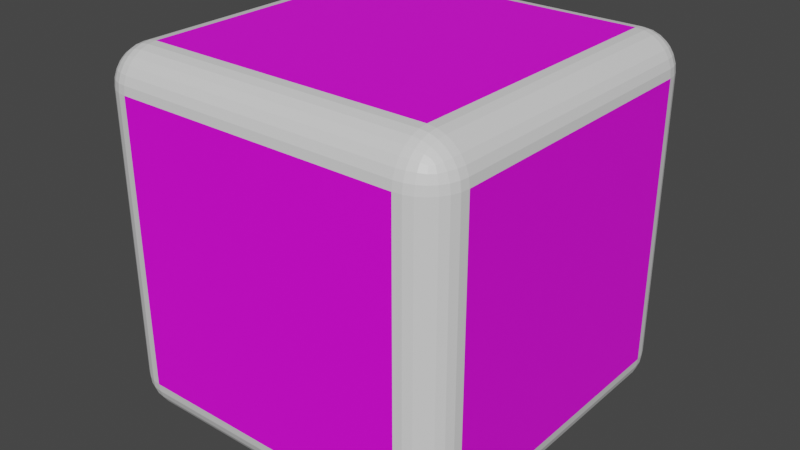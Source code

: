 # Source: Dice_Roll_01.blend  (saved by Blender 3.2.14; exported with 4.5.12 LTS)
import bpy
from mathutils import Matrix  # noqa: F401  (used for matrix-valued properties, if any)

bpy.ops.wm.read_factory_settings(use_empty=True)
scene = bpy.context.scene
scene.name = 'Scene'

# ---- collections
col_collection = bpy.data.collections.new('Collection'); scene.collection.children.link(col_collection)

# ---- images (referenced by path relative to the original .blend; pixels are not part of the script)
import os
ASSET_DIR = os.environ.get("B2B_ASSET_DIR", "")  # directory of the original .blend (textures are referenced by path, not embedded)
HERE = os.path.dirname(os.path.abspath(__file__))  # packed textures are extracted next to this script under _unpacked/

def load_image(name, relpath, width, height, colorspace="sRGB"):
    """Load a texture the original file referenced (path relative to the .blend, or extracted next to this script)."""
    p = next((c for c in (os.path.join(HERE, relpath), os.path.join(ASSET_DIR, relpath)) if relpath and os.path.exists(c)), "")
    if p:
        img = bpy.data.images.load(p, check_existing=True)
        img.name = name
    else:  # same state as the original file: an image datablock whose file is absent (Cycles renders it pink)
        img = bpy.data.images.new(name, width, height)
        img.source = "FILE"
        img.filepath = "//" + (relpath or name)
    img.colorspace_settings.name = colorspace
    return img
img_dice_5_png = load_image('Dice_5.png', 'Texturen/Dice_5.png', 1024, 1024, 'sRGB')
img_dice_6_png = load_image('Dice_6.png', 'Texturen/Dice_6.png', 1024, 1024, 'sRGB')
img_dice_4_png = load_image('Dice_4.png', 'Texturen/Dice_4.png', 1024, 1024, 'sRGB')
img_dice_1_png = load_image('Dice_1.png', 'Texturen/Dice_1.png', 1024, 1024, 'sRGB')
img_dice_2_png = load_image('Dice_2.png', 'Texturen/Dice_2.png', 1024, 1024, 'sRGB')
img_dice_3_png = load_image('Dice_3.png', 'Texturen/Dice_3.png', 1024, 1024, 'sRGB')

# ---- materials (node trees are filled in below, after node groups)
mat_material = bpy.data.materials.new('Material')
mat_material.alpha_threshold = 0.0
mat_material.use_transparent_shadow = False
mat_material.line_color = (0.0, 0.0, 0.0, 1.0)
mat_dice_face_5 = bpy.data.materials.new('Dice_Face_5')
mat_dice_face_5.use_transparent_shadow = False
mat_dice_face_6 = bpy.data.materials.new('Dice_Face_6')
mat_dice_face_6.use_transparent_shadow = False
mat_dice_face_4 = bpy.data.materials.new('Dice_Face_4')
mat_dice_face_4.use_transparent_shadow = False
mat_dice_face_1 = bpy.data.materials.new('Dice_Face_1')
mat_dice_face_1.use_transparent_shadow = False
mat_dice_face_2 = bpy.data.materials.new('Dice_Face_2')
mat_dice_face_2.use_transparent_shadow = False
mat_dice_face_3 = bpy.data.materials.new('Dice_Face_3')
mat_dice_face_3.use_transparent_shadow = False

# ---- material node trees
mat_material.use_nodes = True; mat_material.node_tree.nodes.clear()
_N = mat_material.node_tree.nodes; _L = mat_material.node_tree.links
n0 = _N.new('ShaderNodeOutputMaterial'); n0.name = 'Material Output'; n0.location = (300, 300)
n1 = _N.new('ShaderNodeBsdfPrincipled'); n1.name = 'Principled BSDF'; n1.location = (10, 300)
n1.distribution = 'GGX'
n1.subsurface_method = 'RANDOM_WALK_SKIN'
n1.inputs[2].default_value = 0.4
n1.inputs[3].default_value = 1.45
n1.inputs[27].default_value = (0.0, 0.0, 0.0, 1.0)
n1.inputs[28].default_value = 1.0
_L.new(n1.outputs[0], n0.inputs[0])
n0.is_active_output = True
mat_dice_face_5.use_nodes = True; mat_dice_face_5.node_tree.nodes.clear()
_N = mat_dice_face_5.node_tree.nodes; _L = mat_dice_face_5.node_tree.links
n0 = _N.new('ShaderNodeBsdfPrincipled'); n0.name = 'Principled BSDF'; n0.location = (10, 300)
n0.distribution = 'GGX'
n0.subsurface_method = 'RANDOM_WALK_SKIN'
n0.inputs[3].default_value = 1.45
n0.inputs[27].default_value = (0.0, 0.0, 0.0, 1.0)
n0.inputs[28].default_value = 1.0
n1 = _N.new('ShaderNodeOutputMaterial'); n1.name = 'Material Output'; n1.location = (300, 300)
n2 = _N.new('ShaderNodeTexImage'); n2.name = 'Image Texture'; n2.location = (-280, 260)
n2.image = img_dice_5_png
_L.new(n0.outputs[0], n1.inputs[0])
_L.new(n2.outputs[0], n0.inputs[0])
n1.is_active_output = True
mat_dice_face_6.use_nodes = True; mat_dice_face_6.node_tree.nodes.clear()
_N = mat_dice_face_6.node_tree.nodes; _L = mat_dice_face_6.node_tree.links
n0 = _N.new('ShaderNodeBsdfPrincipled'); n0.name = 'Principled BSDF'; n0.location = (10, 300)
n0.distribution = 'GGX'
n0.subsurface_method = 'RANDOM_WALK_SKIN'
n0.inputs[3].default_value = 1.45
n0.inputs[27].default_value = (0.0, 0.0, 0.0, 1.0)
n0.inputs[28].default_value = 1.0
n1 = _N.new('ShaderNodeOutputMaterial'); n1.name = 'Material Output'; n1.location = (300, 300)
n2 = _N.new('ShaderNodeTexImage'); n2.name = 'Image Texture'; n2.location = (-280, 260)
n2.image = img_dice_6_png
_L.new(n0.outputs[0], n1.inputs[0])
_L.new(n2.outputs[0], n0.inputs[0])
n1.is_active_output = True
mat_dice_face_4.use_nodes = True; mat_dice_face_4.node_tree.nodes.clear()
_N = mat_dice_face_4.node_tree.nodes; _L = mat_dice_face_4.node_tree.links
n0 = _N.new('ShaderNodeBsdfPrincipled'); n0.name = 'Principled BSDF'; n0.location = (10, 300)
n0.distribution = 'GGX'
n0.subsurface_method = 'RANDOM_WALK_SKIN'
n0.inputs[3].default_value = 1.45
n0.inputs[27].default_value = (0.0, 0.0, 0.0, 1.0)
n0.inputs[28].default_value = 1.0
n1 = _N.new('ShaderNodeOutputMaterial'); n1.name = 'Material Output'; n1.location = (300, 300)
n2 = _N.new('ShaderNodeTexImage'); n2.name = 'Image Texture'; n2.location = (-280, 260)
n2.image = img_dice_4_png
_L.new(n0.outputs[0], n1.inputs[0])
_L.new(n2.outputs[0], n0.inputs[0])
n1.is_active_output = True
mat_dice_face_1.use_nodes = True; mat_dice_face_1.node_tree.nodes.clear()
_N = mat_dice_face_1.node_tree.nodes; _L = mat_dice_face_1.node_tree.links
n0 = _N.new('ShaderNodeBsdfPrincipled'); n0.name = 'Principled BSDF'; n0.location = (10, 300)
n0.distribution = 'GGX'
n0.subsurface_method = 'RANDOM_WALK_SKIN'
n0.inputs[3].default_value = 1.45
n0.inputs[27].default_value = (0.0, 0.0, 0.0, 1.0)
n0.inputs[28].default_value = 1.0
n1 = _N.new('ShaderNodeOutputMaterial'); n1.name = 'Material Output'; n1.location = (300, 300)
n2 = _N.new('ShaderNodeTexImage'); n2.name = 'Image Texture'; n2.location = (-280, 260)
n2.image = img_dice_1_png
_L.new(n0.outputs[0], n1.inputs[0])
_L.new(n2.outputs[0], n0.inputs[0])
n1.is_active_output = True
mat_dice_face_2.use_nodes = True; mat_dice_face_2.node_tree.nodes.clear()
_N = mat_dice_face_2.node_tree.nodes; _L = mat_dice_face_2.node_tree.links
n0 = _N.new('ShaderNodeBsdfPrincipled'); n0.name = 'Principled BSDF'; n0.location = (10, 300)
n0.distribution = 'GGX'
n0.subsurface_method = 'RANDOM_WALK_SKIN'
n0.inputs[3].default_value = 1.45
n0.inputs[27].default_value = (0.0, 0.0, 0.0, 1.0)
n0.inputs[28].default_value = 1.0
n1 = _N.new('ShaderNodeOutputMaterial'); n1.name = 'Material Output'; n1.location = (300, 300)
n2 = _N.new('ShaderNodeTexImage'); n2.name = 'Image Texture'; n2.location = (-280, 260)
n2.image = img_dice_2_png
_L.new(n0.outputs[0], n1.inputs[0])
_L.new(n2.outputs[0], n0.inputs[0])
n1.is_active_output = True
mat_dice_face_3.use_nodes = True; mat_dice_face_3.node_tree.nodes.clear()
_N = mat_dice_face_3.node_tree.nodes; _L = mat_dice_face_3.node_tree.links
n0 = _N.new('ShaderNodeBsdfPrincipled'); n0.name = 'Principled BSDF'; n0.location = (10, 300)
n0.distribution = 'GGX'
n0.subsurface_method = 'RANDOM_WALK_SKIN'
n0.inputs[3].default_value = 1.45
n0.inputs[27].default_value = (0.0, 0.0, 0.0, 1.0)
n0.inputs[28].default_value = 1.0
n1 = _N.new('ShaderNodeOutputMaterial'); n1.name = 'Material Output'; n1.location = (300, 300)
n2 = _N.new('ShaderNodeTexImage'); n2.name = 'Image Texture'; n2.location = (-280, 260)
n2.image = img_dice_3_png
_L.new(n0.outputs[0], n1.inputs[0])
_L.new(n2.outputs[0], n0.inputs[0])
n1.is_active_output = True

# ---- world
world_world = bpy.data.worlds.new('World'); scene.world = world_world
world_world.use_nodes = True; world_world.node_tree.nodes.clear()
_N = world_world.node_tree.nodes; _L = world_world.node_tree.links
n0 = _N.new('ShaderNodeOutputWorld'); n0.name = 'World Output'; n0.location = (300, 300)
n1 = _N.new('ShaderNodeBackground'); n1.name = 'Background'; n1.location = (10, 300)
n1.inputs[0].default_value = (0.05088, 0.05088, 0.05088, 1.0)
_L.new(n1.outputs[0], n0.inputs[0])
n0.is_active_output = True
world_world.color = (0.05088, 0.05088, 0.05088)
world_world.use_sun_shadow = False
world_world.sun_shadow_jitter_overblur = 0.0

# ---- meshes
me_cube = bpy.data.meshes.new('Cube')
me_cube.from_pydata([(0.7918, 1.0, 0.7918), (0.7918, 0.7918, 1.0), (1.0, 0.7918, 0.7918), (0.7918, 0.9948, 0.8381), (0.7918, 0.9794, 0.8821), (0.7918, 0.9546, 0.9216), (0.8381, 0.9948, 0.7918), (0.8379, 0.9895, 0.8379), (0.8372, 0.9739, 0.8818), (0.8366, 0.9501, 0.9194), (0.8821, 0.9794, 0.7918), (0.8818, 0.9739, 0.8372), (0.8798, 0.9587, 0.8798), (0.8765, 0.9384, 0.913), (0.9216, 0.9546, 0.7918), (0.9194, 0.9501, 0.8366), (0.913, 0.9384, 0.8765), (0.9054, 0.9242, 0.9054), (0.8381, 0.7918, 0.9948), (0.8821, 0.7918, 0.9794), (0.9216, 0.7918, 0.9546), (0.7918, 0.8381, 0.9948), (0.8379, 0.8379, 0.9895), (0.8818, 0.8372, 0.9739), (0.9194, 0.8366, 0.9501), (0.7918, 0.8821, 0.9794), (0.8372, 0.8818, 0.9739), (0.8798, 0.8798, 0.9587), (0.913, 0.8765, 0.9384), (0.7918, 0.9216, 0.9546), (0.8366, 0.9194, 0.9501), (0.8765, 0.913, 0.9384), (0.9054, 0.9054, 0.9242), (0.9948, 0.8381, 0.7918), (0.9794, 0.8821, 0.7918), (0.9546, 0.9216, 0.7918), (0.9948, 0.7918, 0.8381), (0.9895, 0.8379, 0.8379), (0.9739, 0.8818, 0.8372), (0.9501, 0.9194, 0.8366), (0.9794, 0.7918, 0.8821), (0.9739, 0.8372, 0.8818), (0.9587, 0.8798, 0.8798), (0.9384, 0.913, 0.8765), (0.9546, 0.7918, 0.9216), (0.9501, 0.8366, 0.9194), (0.9384, 0.8765, 0.913), (0.9242, 0.9054, 0.9054), (0.7918, 0.7918, -1.0), (0.7918, 1.0, -0.7918), (1.0, 0.7918, -0.7918), (0.7918, 0.8381, -0.9948), (0.7918, 0.8821, -0.9794), (0.7918, 0.9216, -0.9546), (0.8381, 0.7918, -0.9948), (0.8379, 0.8379, -0.9895), (0.8372, 0.8818, -0.9739), (0.8366, 0.9194, -0.9501), (0.8821, 0.7918, -0.9794), (0.8818, 0.8372, -0.9739), (0.8798, 0.8798, -0.9587), (0.8765, 0.913, -0.9384), (0.9216, 0.7918, -0.9546), (0.9194, 0.8366, -0.9501), (0.913, 0.8765, -0.9384), (0.9054, 0.9054, -0.9242), (0.8381, 0.9948, -0.7918), (0.8821, 0.9794, -0.7918), (0.9216, 0.9546, -0.7918), (0.7918, 0.9948, -0.8381), (0.8379, 0.9895, -0.8379), (0.8818, 0.9739, -0.8372), (0.9194, 0.9501, -0.8366), (0.7918, 0.9794, -0.8821), (0.8372, 0.9739, -0.8818), (0.8798, 0.9587, -0.8798), (0.913, 0.9384, -0.8765), (0.7918, 0.9546, -0.9216), (0.8366, 0.9501, -0.9194), (0.8765, 0.9384, -0.913), (0.9054, 0.9242, -0.9054), (0.9948, 0.7918, -0.8381), (0.9794, 0.7918, -0.8821), (0.9546, 0.7918, -0.9216), (0.9948, 0.8381, -0.7918), (0.9895, 0.8379, -0.8379), (0.9739, 0.8372, -0.8818), (0.9501, 0.8366, -0.9194), (0.9794, 0.8821, -0.7918), (0.9739, 0.8818, -0.8372), (0.9587, 0.8798, -0.8798), (0.9384, 0.8765, -0.913), (0.9546, 0.9216, -0.7918), (0.9501, 0.9194, -0.8366), (0.9384, 0.913, -0.8765), (0.9242, 0.9054, -0.9054), (1.0, -0.7918, 0.7918), (0.7918, -0.7918, 1.0), (0.7918, -1.0, 0.7918), (0.9948, -0.7918, 0.8381), (0.9794, -0.7918, 0.8821), (0.9546, -0.7918, 0.9216), (0.9948, -0.8381, 0.7918), (0.9895, -0.8379, 0.8379), (0.9739, -0.8372, 0.8818), (0.9501, -0.8366, 0.9194), (0.9794, -0.8821, 0.7918), (0.9739, -0.8818, 0.8372), (0.9587, -0.8798, 0.8798), (0.9384, -0.8765, 0.913), (0.9546, -0.9216, 0.7918), (0.9501, -0.9194, 0.8366), (0.9384, -0.913, 0.8765), (0.9242, -0.9054, 0.9054), (0.7918, -0.8381, 0.9948), (0.7918, -0.8821, 0.9794), (0.7918, -0.9216, 0.9546), (0.8381, -0.7918, 0.9948), (0.8379, -0.8379, 0.9895), (0.8372, -0.8818, 0.9739), (0.8366, -0.9194, 0.9501), (0.8821, -0.7918, 0.9794), (0.8818, -0.8372, 0.9739), (0.8798, -0.8798, 0.9587), (0.8765, -0.913, 0.9384), (0.9216, -0.7918, 0.9546), (0.9194, -0.8366, 0.9501), (0.913, -0.8765, 0.9384), (0.9054, -0.9054, 0.9242), (0.8381, -0.9948, 0.7918), (0.8821, -0.9794, 0.7918), (0.9216, -0.9546, 0.7918), (0.7918, -0.9948, 0.8381), (0.8379, -0.9895, 0.8379), (0.8818, -0.9739, 0.8372), (0.9194, -0.9501, 0.8366), (0.7918, -0.9794, 0.8821), (0.8372, -0.9739, 0.8818), (0.8798, -0.9587, 0.8798), (0.913, -0.9384, 0.8765), (0.7918, -0.9546, 0.9216), (0.8366, -0.9501, 0.9194), (0.8765, -0.9384, 0.913), (0.9054, -0.9242, 0.9054), (1.0, -0.7918, -0.7918), (0.7918, -1.0, -0.7918), (0.7918, -0.7918, -1.0), (0.9948, -0.8381, -0.7918), (0.9794, -0.8821, -0.7918), (0.9546, -0.9216, -0.7918), (0.9948, -0.7918, -0.8381), (0.9895, -0.8379, -0.8379), (0.9739, -0.8818, -0.8372), (0.9501, -0.9194, -0.8366), (0.9794, -0.7918, -0.8821), (0.9739, -0.8372, -0.8818), (0.9587, -0.8798, -0.8798), (0.9384, -0.913, -0.8765), (0.9546, -0.7918, -0.9216), (0.9501, -0.8366, -0.9194), (0.9384, -0.8765, -0.913), (0.9242, -0.9054, -0.9054), (0.7918, -0.9948, -0.8381), (0.7918, -0.9794, -0.8821), (0.7918, -0.9546, -0.9216), (0.8381, -0.9948, -0.7918), (0.8379, -0.9895, -0.8379), (0.8372, -0.9739, -0.8818), (0.8366, -0.9501, -0.9194), (0.8821, -0.9794, -0.7918), (0.8818, -0.9739, -0.8372), (0.8798, -0.9587, -0.8798), (0.8765, -0.9384, -0.913), (0.9216, -0.9546, -0.7918), (0.9194, -0.9501, -0.8366), (0.913, -0.9384, -0.8765), (0.9054, -0.9242, -0.9054), (0.8381, -0.7918, -0.9948), (0.8821, -0.7918, -0.9794), (0.9216, -0.7918, -0.9546), (0.7918, -0.8381, -0.9948), (0.8379, -0.8379, -0.9895), (0.8818, -0.8372, -0.9739), (0.9194, -0.8366, -0.9501), (0.7918, -0.8821, -0.9794), (0.8372, -0.8818, -0.9739), (0.8798, -0.8798, -0.9587), (0.913, -0.8765, -0.9384), (0.7918, -0.9216, -0.9546), (0.8366, -0.9194, -0.9501), (0.8765, -0.913, -0.9384), (0.9054, -0.9054, -0.9242), (-0.7918, 1.0, 0.7918), (-1.0, 0.7918, 0.7918), (-0.7918, 0.7918, 1.0), (-0.8381, 0.9948, 0.7918), (-0.8821, 0.9794, 0.7918), (-0.9216, 0.9546, 0.7918), (-0.7918, 0.9948, 0.8381), (-0.8379, 0.9895, 0.8379), (-0.8818, 0.9739, 0.8372), (-0.9194, 0.9501, 0.8366), (-0.7918, 0.9794, 0.8821), (-0.8372, 0.9739, 0.8818), (-0.8798, 0.9587, 0.8798), (-0.913, 0.9384, 0.8765), (-0.7918, 0.9546, 0.9216), (-0.8366, 0.9501, 0.9194), (-0.8765, 0.9384, 0.913), (-0.9054, 0.9242, 0.9054), (-0.9948, 0.7918, 0.8381), (-0.9794, 0.7918, 0.8821), (-0.9546, 0.7918, 0.9216), (-0.9948, 0.8381, 0.7918), (-0.9895, 0.8379, 0.8379), (-0.9739, 0.8372, 0.8818), (-0.9501, 0.8366, 0.9194), (-0.9794, 0.8821, 0.7918), (-0.9739, 0.8818, 0.8372), (-0.9587, 0.8798, 0.8798), (-0.9384, 0.8765, 0.913), (-0.9546, 0.9216, 0.7918), (-0.9501, 0.9194, 0.8366), (-0.9384, 0.913, 0.8765), (-0.9242, 0.9054, 0.9054), (-0.7918, 0.8381, 0.9948), (-0.7918, 0.8821, 0.9794), (-0.7918, 0.9216, 0.9546), (-0.8381, 0.7918, 0.9948), (-0.8379, 0.8379, 0.9895), (-0.8372, 0.8818, 0.9739), (-0.8366, 0.9194, 0.9501), (-0.8821, 0.7918, 0.9794), (-0.8818, 0.8372, 0.9739), (-0.8798, 0.8798, 0.9587), (-0.8765, 0.913, 0.9384), (-0.9216, 0.7918, 0.9546), (-0.9194, 0.8366, 0.9501), (-0.913, 0.8765, 0.9384), (-0.9054, 0.9054, 0.9242), (-1.0, 0.7918, -0.7918), (-0.7918, 1.0, -0.7918), (-0.7918, 0.7918, -1.0), (-0.9948, 0.8381, -0.7918), (-0.9794, 0.8821, -0.7918), (-0.9546, 0.9216, -0.7918), (-0.9948, 0.7918, -0.8381), (-0.9895, 0.8379, -0.8379), (-0.9739, 0.8818, -0.8372), (-0.9501, 0.9194, -0.8366), (-0.9794, 0.7918, -0.8821), (-0.9739, 0.8372, -0.8818), (-0.9587, 0.8798, -0.8798), (-0.9384, 0.913, -0.8765), (-0.9546, 0.7918, -0.9216), (-0.9501, 0.8366, -0.9194), (-0.9384, 0.8765, -0.913), (-0.9242, 0.9054, -0.9054), (-0.7918, 0.9948, -0.8381), (-0.7918, 0.9794, -0.8821), (-0.7918, 0.9546, -0.9216), (-0.8381, 0.9948, -0.7918), (-0.8379, 0.9895, -0.8379), (-0.8372, 0.9739, -0.8818), (-0.8366, 0.9501, -0.9194), (-0.8821, 0.9794, -0.7918), (-0.8818, 0.9739, -0.8372), (-0.8798, 0.9587, -0.8798), (-0.8765, 0.9384, -0.913), (-0.9216, 0.9546, -0.7918), (-0.9194, 0.9501, -0.8366), (-0.913, 0.9384, -0.8765), (-0.9054, 0.9242, -0.9054), (-0.8381, 0.7918, -0.9948), (-0.8821, 0.7918, -0.9794), (-0.9216, 0.7918, -0.9546), (-0.7918, 0.8381, -0.9948), (-0.8379, 0.8379, -0.9895), (-0.8818, 0.8372, -0.9739), (-0.9194, 0.8366, -0.9501), (-0.7918, 0.8821, -0.9794), (-0.8372, 0.8818, -0.9739), (-0.8798, 0.8798, -0.9587), (-0.913, 0.8765, -0.9384), (-0.7918, 0.9216, -0.9546), (-0.8366, 0.9194, -0.9501), (-0.8765, 0.913, -0.9384), (-0.9054, 0.9054, -0.9242), (-1.0, -0.7918, 0.7918), (-0.7918, -1.0, 0.7918), (-0.7918, -0.7918, 1.0), (-0.9948, -0.8381, 0.7918), (-0.9794, -0.8821, 0.7918), (-0.9546, -0.9216, 0.7918), (-0.9948, -0.7918, 0.8381), (-0.9895, -0.8379, 0.8379), (-0.9739, -0.8818, 0.8372), (-0.9501, -0.9194, 0.8366), (-0.9794, -0.7918, 0.8821), (-0.9739, -0.8372, 0.8818), (-0.9587, -0.8798, 0.8798), (-0.9384, -0.913, 0.8765), (-0.9546, -0.7918, 0.9216), (-0.9501, -0.8366, 0.9194), (-0.9384, -0.8765, 0.913), (-0.9242, -0.9054, 0.9054), (-0.7918, -0.9948, 0.8381), (-0.7918, -0.9794, 0.8821), (-0.7918, -0.9546, 0.9216), (-0.8381, -0.9948, 0.7918), (-0.8379, -0.9895, 0.8379), (-0.8372, -0.9739, 0.8818), (-0.8366, -0.9501, 0.9194), (-0.8821, -0.9794, 0.7918), (-0.8818, -0.9739, 0.8372), (-0.8798, -0.9587, 0.8798), (-0.8765, -0.9384, 0.913), (-0.9216, -0.9546, 0.7918), (-0.9194, -0.9501, 0.8366), (-0.913, -0.9384, 0.8765), (-0.9054, -0.9242, 0.9054), (-0.8381, -0.7918, 0.9948), (-0.8821, -0.7918, 0.9794), (-0.9216, -0.7918, 0.9546), (-0.7918, -0.8381, 0.9948), (-0.8379, -0.8379, 0.9895), (-0.8818, -0.8372, 0.9739), (-0.9194, -0.8366, 0.9501), (-0.7918, -0.8821, 0.9794), (-0.8372, -0.8818, 0.9739), (-0.8798, -0.8798, 0.9587), (-0.913, -0.8765, 0.9384), (-0.7918, -0.9216, 0.9546), (-0.8366, -0.9194, 0.9501), (-0.8765, -0.913, 0.9384), (-0.9054, -0.9054, 0.9242), (-0.7918, -0.7918, -1.0), (-0.7918, -1.0, -0.7918), (-1.0, -0.7918, -0.7918), (-0.7918, -0.8381, -0.9948), (-0.7918, -0.8821, -0.9794), (-0.7918, -0.9216, -0.9546), (-0.8381, -0.7918, -0.9948), (-0.8379, -0.8379, -0.9895), (-0.8372, -0.8818, -0.9739), (-0.8366, -0.9194, -0.9501), (-0.8821, -0.7918, -0.9794), (-0.8818, -0.8372, -0.9739), (-0.8798, -0.8798, -0.9587), (-0.8765, -0.913, -0.9384), (-0.9216, -0.7918, -0.9546), (-0.9194, -0.8366, -0.9501), (-0.913, -0.8765, -0.9384), (-0.9054, -0.9054, -0.9242), (-0.8381, -0.9948, -0.7918), (-0.8821, -0.9794, -0.7918), (-0.9216, -0.9546, -0.7918), (-0.7918, -0.9948, -0.8381), (-0.8379, -0.9895, -0.8379), (-0.8818, -0.9739, -0.8372), (-0.9194, -0.9501, -0.8366), (-0.7918, -0.9794, -0.8821), (-0.8372, -0.9739, -0.8818), (-0.8798, -0.9587, -0.8798), (-0.913, -0.9384, -0.8765), (-0.7918, -0.9546, -0.9216), (-0.8366, -0.9501, -0.9194), (-0.8765, -0.9384, -0.913), (-0.9054, -0.9242, -0.9054), (-0.9948, -0.7918, -0.8381), (-0.9794, -0.7918, -0.8821), (-0.9546, -0.7918, -0.9216), (-0.9948, -0.8381, -0.7918), (-0.9895, -0.8379, -0.8379), (-0.9739, -0.8372, -0.8818), (-0.9501, -0.8366, -0.9194), (-0.9794, -0.8821, -0.7918), (-0.9739, -0.8818, -0.8372), (-0.9587, -0.8798, -0.8798), (-0.9384, -0.8765, -0.913), (-0.9546, -0.9216, -0.7918), (-0.9501, -0.9194, -0.8366), (-0.9384, -0.913, -0.8765), (-0.9242, -0.9054, -0.9054)], [], [(242, 48, 146, 336), (338, 288, 193, 240), (145, 98, 289, 337), (1, 194, 290, 97), (50, 2, 96, 144), (0, 3, 7, 6), (3, 4, 8, 7), (4, 5, 9, 8), (5, 29, 30, 9), (6, 7, 11, 10), (7, 8, 12, 11), (8, 9, 13, 12), (9, 30, 31, 13), (10, 11, 15, 14), (11, 12, 16, 15), (12, 13, 17, 16), (13, 31, 32, 17), (1, 18, 22, 21), (18, 19, 23, 22), (19, 20, 24, 23), (20, 44, 45, 24), (21, 22, 26, 25), (22, 23, 27, 26), (23, 24, 28, 27), (24, 45, 46, 28), (25, 26, 30, 29), (26, 27, 31, 30), (27, 28, 32, 31), (28, 46, 47, 32), (2, 33, 37, 36), (33, 34, 38, 37), (34, 35, 39, 38), (35, 14, 15, 39), (36, 37, 41, 40), (37, 38, 42, 41), (38, 39, 43, 42), (39, 15, 16, 43), (40, 41, 45, 44), (41, 42, 46, 45), (42, 43, 47, 46), (43, 16, 17, 47), (17, 32, 47), (48, 51, 55, 54), (51, 52, 56, 55), (52, 53, 57, 56), (53, 77, 78, 57), (54, 55, 59, 58), (55, 56, 60, 59), (56, 57, 61, 60), (57, 78, 79, 61), (58, 59, 63, 62), (59, 60, 64, 63), (60, 61, 65, 64), (61, 79, 80, 65), (49, 66, 70, 69), (66, 67, 71, 70), (67, 68, 72, 71), (68, 92, 93, 72), (69, 70, 74, 73), (70, 71, 75, 74), (71, 72, 76, 75), (72, 93, 94, 76), (73, 74, 78, 77), (74, 75, 79, 78), (75, 76, 80, 79), (76, 94, 95, 80), (50, 81, 85, 84), (81, 82, 86, 85), (82, 83, 87, 86), (83, 62, 63, 87), (84, 85, 89, 88), (85, 86, 90, 89), (86, 87, 91, 90), (87, 63, 64, 91), (88, 89, 93, 92), (89, 90, 94, 93), (90, 91, 95, 94), (91, 64, 65, 95), (65, 80, 95), (96, 99, 103, 102), (99, 100, 104, 103), (100, 101, 105, 104), (101, 125, 126, 105), (102, 103, 107, 106), (103, 104, 108, 107), (104, 105, 109, 108), (105, 126, 127, 109), (106, 107, 111, 110), (107, 108, 112, 111), (108, 109, 113, 112), (109, 127, 128, 113), (97, 114, 118, 117), (114, 115, 119, 118), (115, 116, 120, 119), (116, 140, 141, 120), (117, 118, 122, 121), (118, 119, 123, 122), (119, 120, 124, 123), (120, 141, 142, 124), (121, 122, 126, 125), (122, 123, 127, 126), (123, 124, 128, 127), (124, 142, 143, 128), (98, 129, 133, 132), (129, 130, 134, 133), (130, 131, 135, 134), (131, 110, 111, 135), (132, 133, 137, 136), (133, 134, 138, 137), (134, 135, 139, 138), (135, 111, 112, 139), (136, 137, 141, 140), (137, 138, 142, 141), (138, 139, 143, 142), (139, 112, 113, 143), (113, 128, 143), (144, 147, 151, 150), (147, 148, 152, 151), (148, 149, 153, 152), (149, 173, 174, 153), (150, 151, 155, 154), (151, 152, 156, 155), (152, 153, 157, 156), (153, 174, 175, 157), (154, 155, 159, 158), (155, 156, 160, 159), (156, 157, 161, 160), (157, 175, 176, 161), (145, 162, 166, 165), (162, 163, 167, 166), (163, 164, 168, 167), (164, 188, 189, 168), (165, 166, 170, 169), (166, 167, 171, 170), (167, 168, 172, 171), (168, 189, 190, 172), (169, 170, 174, 173), (170, 171, 175, 174), (171, 172, 176, 175), (172, 190, 191, 176), (146, 177, 181, 180), (177, 178, 182, 181), (178, 179, 183, 182), (179, 158, 159, 183), (180, 181, 185, 184), (181, 182, 186, 185), (182, 183, 187, 186), (183, 159, 160, 187), (184, 185, 189, 188), (185, 186, 190, 189), (186, 187, 191, 190), (187, 160, 161, 191), (161, 176, 191), (192, 195, 199, 198), (195, 196, 200, 199), (196, 197, 201, 200), (197, 221, 222, 201), (198, 199, 203, 202), (199, 200, 204, 203), (200, 201, 205, 204), (201, 222, 223, 205), (202, 203, 207, 206), (203, 204, 208, 207), (204, 205, 209, 208), (205, 223, 224, 209), (193, 210, 214, 213), (210, 211, 215, 214), (211, 212, 216, 215), (212, 236, 237, 216), (213, 214, 218, 217), (214, 215, 219, 218), (215, 216, 220, 219), (216, 237, 238, 220), (217, 218, 222, 221), (218, 219, 223, 222), (219, 220, 224, 223), (220, 238, 239, 224), (194, 225, 229, 228), (225, 226, 230, 229), (226, 227, 231, 230), (227, 206, 207, 231), (228, 229, 233, 232), (229, 230, 234, 233), (230, 231, 235, 234), (231, 207, 208, 235), (232, 233, 237, 236), (233, 234, 238, 237), (234, 235, 239, 238), (235, 208, 209, 239), (209, 224, 239), (240, 243, 247, 246), (243, 244, 248, 247), (244, 245, 249, 248), (245, 269, 270, 249), (246, 247, 251, 250), (247, 248, 252, 251), (248, 249, 253, 252), (249, 270, 271, 253), (250, 251, 255, 254), (251, 252, 256, 255), (252, 253, 257, 256), (253, 271, 272, 257), (241, 258, 262, 261), (258, 259, 263, 262), (259, 260, 264, 263), (260, 284, 285, 264), (261, 262, 266, 265), (262, 263, 267, 266), (263, 264, 268, 267), (264, 285, 286, 268), (265, 266, 270, 269), (266, 267, 271, 270), (267, 268, 272, 271), (268, 286, 287, 272), (242, 273, 277, 276), (273, 274, 278, 277), (274, 275, 279, 278), (275, 254, 255, 279), (276, 277, 281, 280), (277, 278, 282, 281), (278, 279, 283, 282), (279, 255, 256, 283), (280, 281, 285, 284), (281, 282, 286, 285), (282, 283, 287, 286), (283, 256, 257, 287), (257, 272, 287), (288, 291, 295, 294), (291, 292, 296, 295), (292, 293, 297, 296), (293, 317, 318, 297), (294, 295, 299, 298), (295, 296, 300, 299), (296, 297, 301, 300), (297, 318, 319, 301), (298, 299, 303, 302), (299, 300, 304, 303), (300, 301, 305, 304), (301, 319, 320, 305), (289, 306, 310, 309), (306, 307, 311, 310), (307, 308, 312, 311), (308, 332, 333, 312), (309, 310, 314, 313), (310, 311, 315, 314), (311, 312, 316, 315), (312, 333, 334, 316), (313, 314, 318, 317), (314, 315, 319, 318), (315, 316, 320, 319), (316, 334, 335, 320), (290, 321, 325, 324), (321, 322, 326, 325), (322, 323, 327, 326), (323, 302, 303, 327), (324, 325, 329, 328), (325, 326, 330, 329), (326, 327, 331, 330), (327, 303, 304, 331), (328, 329, 333, 332), (329, 330, 334, 333), (330, 331, 335, 334), (331, 304, 305, 335), (305, 320, 335), (336, 339, 343, 342), (339, 340, 344, 343), (340, 341, 345, 344), (341, 365, 366, 345), (342, 343, 347, 346), (343, 344, 348, 347), (344, 345, 349, 348), (345, 366, 367, 349), (346, 347, 351, 350), (347, 348, 352, 351), (348, 349, 353, 352), (349, 367, 368, 353), (337, 354, 358, 357), (354, 355, 359, 358), (355, 356, 360, 359), (356, 380, 381, 360), (357, 358, 362, 361), (358, 359, 363, 362), (359, 360, 364, 363), (360, 381, 382, 364), (361, 362, 366, 365), (362, 363, 367, 366), (363, 364, 368, 367), (364, 382, 383, 368), (338, 369, 373, 372), (369, 370, 374, 373), (370, 371, 375, 374), (371, 350, 351, 375), (372, 373, 377, 376), (373, 374, 378, 377), (374, 375, 379, 378), (375, 351, 352, 379), (376, 377, 381, 380), (377, 378, 382, 381), (378, 379, 383, 382), (379, 352, 353, 383), (353, 368, 383), (242, 336, 342, 273), (273, 342, 346, 274), (274, 346, 350, 275), (275, 350, 371, 254), (254, 371, 370, 250), (250, 370, 369, 246), (246, 369, 338, 240), (48, 242, 276, 51), (51, 276, 280, 52), (52, 280, 284, 53), (53, 284, 260, 77), (77, 260, 259, 73), (73, 259, 258, 69), (69, 258, 241, 49), (2, 50, 84, 33), (33, 84, 88, 34), (34, 88, 92, 35), (35, 92, 68, 14), (14, 68, 67, 10), (10, 67, 66, 6), (6, 66, 49, 0), (337, 289, 309, 354), (354, 309, 313, 355), (355, 313, 317, 356), (356, 317, 293, 380), (380, 293, 292, 376), (376, 292, 291, 372), (372, 291, 288, 338), (98, 145, 165, 129), (129, 165, 169, 130), (130, 169, 173, 131), (131, 173, 149, 110), (110, 149, 148, 106), (106, 148, 147, 102), (102, 147, 144, 96), (192, 241, 261, 195), (195, 261, 265, 196), (196, 265, 269, 197), (197, 269, 245, 221), (221, 245, 244, 217), (217, 244, 243, 213), (213, 243, 240, 193), (97, 290, 324, 114), (114, 324, 328, 115), (115, 328, 332, 116), (116, 332, 308, 140), (140, 308, 307, 136), (136, 307, 306, 132), (132, 306, 289, 98), (1, 97, 117, 18), (18, 117, 121, 19), (19, 121, 125, 20), (20, 125, 101, 44), (44, 101, 100, 40), (40, 100, 99, 36), (36, 99, 96, 2), (336, 146, 180, 339), (339, 180, 184, 340), (340, 184, 188, 341), (341, 188, 164, 365), (365, 164, 163, 361), (361, 163, 162, 357), (357, 162, 145, 337), (290, 194, 228, 321), (321, 228, 232, 322), (322, 232, 236, 323), (323, 236, 212, 302), (302, 212, 211, 298), (298, 211, 210, 294), (294, 210, 193, 288), (194, 1, 21, 225), (225, 21, 25, 226), (226, 25, 29, 227), (227, 29, 5, 206), (206, 5, 4, 202), (202, 4, 3, 198), (198, 3, 0, 192), (146, 48, 54, 177), (177, 54, 58, 178), (178, 58, 62, 179), (179, 62, 83, 158), (158, 83, 82, 154), (154, 82, 81, 150), (150, 81, 50, 144), (241, 192, 0, 49)])
me_cube.polygons.foreach_set('material_index', [4, 5, 3, 2, 1, 0, 0, 0, 0, 0, 0, 0, 0, 0, 0, 0, 0, 0, 0, 0, 0, 0, 0, 0, 0, 0, 0, 0, 0, 0, 0, 0, 0, 0, 0, 0, 0, 0, 0, 0, 0, 0, 0, 0, 0, 0, 0, 0, 0, 0, 0, 0, 0, 0, 0, 0, 0, 0, 0, 0, 0, 0, 0, 0, 0, 0, 0, 0, 0, 0, 0, 0, 0, 0, 0, 0, 0, 0, 0, 0, 0, 0, 0, 0, 0, 0, 0, 0, 0, 0, 0, 0, 0, 0, 0, 0, 0, 0, 0, 0, 0, 0, 0, 0, 0, 0, 0, 0, 0, 0, 0, 0, 0, 0, 0, 0, 0, 0, 0, 0, 0, 0, 0, 0, 0, 0, 0, 0, 0, 0, 0, 0, 0, 0, 0, 0, 0, 0, 0, 0, 0, 0, 0, 0, 0, 0, 0, 0, 0, 0, 0, 0, 0, 0, 0, 0, 0, 0, 0, 0, 0, 0, 0, 0, 0, 0, 0, 0, 0, 0, 0, 0, 0, 0, 0, 0, 0, 0, 0, 0, 0, 0, 0, 0, 0, 0, 0, 0, 0, 0, 0, 0, 0, 0, 0, 0, 0, 0, 0, 0, 0, 0, 0, 0, 0, 0, 0, 0, 0, 0, 0, 0, 0, 0, 0, 0, 0, 0, 0, 0, 0, 0, 0, 0, 0, 0, 0, 0, 0, 0, 0, 0, 0, 0, 0, 0, 0, 0, 0, 0, 0, 0, 0, 0, 0, 0, 0, 0, 0, 0, 0, 0, 0, 0, 0, 0, 0, 0, 0, 0, 0, 0, 0, 0, 0, 0, 0, 0, 0, 0, 0, 0, 0, 0, 0, 0, 0, 0, 0, 0, 0, 0, 0, 0, 0, 0, 0, 0, 0, 0, 0, 0, 0, 0, 0, 0, 0, 0, 0, 0, 0, 0, 0, 0, 0, 0, 0, 0, 0, 0, 0, 0, 0, 0, 0, 0, 0, 0, 0, 0, 0, 0, 0, 0, 0, 0, 0, 0, 0, 0, 0, 0, 0, 0, 0, 0, 0, 0, 0, 0, 0, 0, 0, 0, 0, 0, 0, 0, 0, 0, 0, 0, 0, 0, 0, 0, 0, 0, 0, 0, 0, 0, 0, 0, 0, 0, 0, 0, 0, 0, 0, 0, 0, 0, 0, 0, 0, 0, 0, 0, 0, 0, 0, 0, 0, 6])
_uv = me_cube.uv_layers.new(name='UVMap')
_uv.uv.foreach_set('vector', [5.96e-08, 0.0, 1.0, 5.96e-08, 1.0, 1.0, 0.0, 1.0, 1.0, 5.96e-08, 1.0, 1.0, 0.0, 1.0, 5.96e-08, 0.0, 1.0, 5.96e-08, 1.0, 1.0, 0.0, 1.0, 5.96e-08, 0.0, 2.98e-08, 1.0, 0.0, 2.98e-08, 1.0, 0.0, 1.0, 1.0, 1.0, 5.96e-08, 1.0, 1.0, 0.0, 1.0, 5.96e-08, 0.0, 0.599, 0.474, 0.6048, 0.474, 0.6047, 0.4797, 0.599, 0.4798, 0.6048, 0.474, 0.6103, 0.474, 0.6102, 0.4796, 0.6047, 0.4797, 0.6103, 0.474, 0.6152, 0.474, 0.6149, 0.4796, 0.6102, 0.4796, 0.6152, 0.474, 0.625, 0.474, 0.625, 0.4796, 0.6149, 0.4796, 0.599, 0.4798, 0.6047, 0.4797, 0.6046, 0.4852, 0.599, 0.4853, 0.6047, 0.4797, 0.6102, 0.4796, 0.61, 0.485, 0.6046, 0.4852, 0.6102, 0.4796, 0.6149, 0.4796, 0.6141, 0.4846, 0.61, 0.485, 0.6149, 0.4796, 0.625, 0.4796, 0.625, 0.4846, 0.6141, 0.4846, 0.599, 0.4853, 0.6046, 0.4852, 0.6046, 0.4899, 0.599, 0.4902, 0.6046, 0.4852, 0.61, 0.485, 0.6096, 0.4891, 0.6046, 0.4899, 0.61, 0.485, 0.6141, 0.4846, 0.6132, 0.4882, 0.6096, 0.4891, 0.6141, 0.4846, 0.625, 0.4846, 0.625, 0.4882, 0.6132, 0.4882, 0.651, 0.526, 0.6452, 0.526, 0.6453, 0.5203, 0.651, 0.5202, 0.6452, 0.526, 0.6397, 0.526, 0.6398, 0.5204, 0.6453, 0.5203, 0.6397, 0.526, 0.6348, 0.526, 0.6351, 0.5204, 0.6398, 0.5204, 0.6348, 0.526, 0.6152, 0.526, 0.6149, 0.5204, 0.6351, 0.5204, 0.651, 0.5202, 0.6453, 0.5203, 0.6454, 0.5148, 0.651, 0.5147, 0.6453, 0.5203, 0.6398, 0.5204, 0.64, 0.515, 0.6454, 0.5148, 0.6398, 0.5204, 0.6351, 0.5204, 0.6359, 0.5154, 0.64, 0.515, 0.6351, 0.5204, 0.6149, 0.5204, 0.6141, 0.5154, 0.6359, 0.5154, 0.651, 0.5147, 0.6454, 0.5148, 0.6454, 0.5, 0.651, 0.5, 0.6454, 0.5148, 0.64, 0.515, 0.6404, 0.5, 0.6454, 0.5, 0.64, 0.515, 0.6359, 0.5154, 0.6368, 0.5, 0.6404, 0.5, 0.6359, 0.5154, 0.6141, 0.5154, 0.6132, 0.5118, 0.6368, 0.5, 0.599, 0.526, 0.599, 0.5202, 0.6047, 0.5203, 0.6048, 0.526, 0.599, 0.5202, 0.599, 0.5147, 0.6046, 0.5148, 0.6047, 0.5203, 0.599, 0.5147, 0.599, 0.5098, 0.6046, 0.5101, 0.6046, 0.5148, 0.599, 0.5098, 0.599, 0.4902, 0.6046, 0.4899, 0.6046, 0.5101, 0.6048, 0.526, 0.6047, 0.5203, 0.6102, 0.5204, 0.6103, 0.526, 0.6047, 0.5203, 0.6046, 0.5148, 0.61, 0.515, 0.6102, 0.5204, 0.6046, 0.5148, 0.6046, 0.5101, 0.6096, 0.5109, 0.61, 0.515, 0.6046, 0.5101, 0.6046, 0.4899, 0.6096, 0.4891, 0.6096, 0.5109, 0.6103, 0.526, 0.6102, 0.5204, 0.6149, 0.5204, 0.6152, 0.526, 0.6102, 0.5204, 0.61, 0.515, 0.6141, 0.5154, 0.6149, 0.5204, 0.61, 0.515, 0.6096, 0.5109, 0.6132, 0.5118, 0.6141, 0.5154, 0.6096, 0.5109, 0.6096, 0.4891, 0.6132, 0.4882, 0.6132, 0.5118, 0.6132, 0.4882, 0.625, 0.4882, 0.6132, 0.4905, 0.349, 0.526, 0.349, 0.5202, 0.3547, 0.5203, 0.3548, 0.526, 0.349, 0.5202, 0.349, 0.5147, 0.3546, 0.5148, 0.3547, 0.5203, 0.349, 0.5147, 0.349, 0.5098, 0.3546, 0.5101, 0.3546, 0.5148, 0.349, 0.5098, 0.349, 0.5, 0.3546, 0.5, 0.3546, 0.5101, 0.3548, 0.526, 0.3547, 0.5203, 0.3602, 0.5204, 0.3603, 0.526, 0.3547, 0.5203, 0.3546, 0.5148, 0.36, 0.515, 0.3602, 0.5204, 0.3546, 0.5148, 0.3546, 0.5101, 0.3596, 0.5109, 0.36, 0.515, 0.3546, 0.5101, 0.3546, 0.5, 0.3596, 0.5, 0.3596, 0.5109, 0.3603, 0.526, 0.3602, 0.5204, 0.3649, 0.5204, 0.3652, 0.526, 0.3602, 0.5204, 0.36, 0.515, 0.3641, 0.5154, 0.3649, 0.5204, 0.36, 0.515, 0.3596, 0.5109, 0.3632, 0.5118, 0.3641, 0.5154, 0.3596, 0.5109, 0.3596, 0.5, 0.3632, 0.5, 0.3632, 0.5118, 0.401, 0.474, 0.401, 0.4798, 0.3953, 0.4797, 0.3952, 0.474, 0.401, 0.4798, 0.401, 0.4853, 0.3954, 0.4852, 0.3953, 0.4797, 0.401, 0.4853, 0.401, 0.4902, 0.3954, 0.4899, 0.3954, 0.4852, 0.401, 0.4902, 0.401, 0.5098, 0.3954, 0.5101, 0.3954, 0.4899, 0.3952, 0.474, 0.3953, 0.4797, 0.3898, 0.4796, 0.3897, 0.474, 0.3953, 0.4797, 0.3954, 0.4852, 0.39, 0.485, 0.3898, 0.4796, 0.3954, 0.4852, 0.3954, 0.4899, 0.3904, 0.4891, 0.39, 0.485, 0.3954, 0.4899, 0.3954, 0.5101, 0.3904, 0.5109, 0.3904, 0.4891, 0.3897, 0.474, 0.3898, 0.4796, 0.375, 0.4796, 0.375, 0.474, 0.3898, 0.4796, 0.39, 0.485, 0.375, 0.4846, 0.375, 0.4796, 0.39, 0.485, 0.3904, 0.4891, 0.375, 0.4882, 0.375, 0.4846, 0.3904, 0.4891, 0.3904, 0.5109, 0.3868, 0.5118, 0.375, 0.4882, 0.401, 0.526, 0.3952, 0.526, 0.3953, 0.5203, 0.401, 0.5202, 0.3952, 0.526, 0.3897, 0.526, 0.3898, 0.5204, 0.3953, 0.5203, 0.3897, 0.526, 0.3848, 0.526, 0.3851, 0.5204, 0.3898, 0.5204, 0.3848, 0.526, 0.3652, 0.526, 0.3649, 0.5204, 0.3851, 0.5204, 0.401, 0.5202, 0.3953, 0.5203, 0.3954, 0.5148, 0.401, 0.5147, 0.3953, 0.5203, 0.3898, 0.5204, 0.39, 0.515, 0.3954, 0.5148, 0.3898, 0.5204, 0.3851, 0.5204, 0.3859, 0.5154, 0.39, 0.515, 0.3851, 0.5204, 0.3649, 0.5204, 0.3641, 0.5154, 0.3859, 0.5154, 0.401, 0.5147, 0.3954, 0.5148, 0.3954, 0.5101, 0.401, 0.5098, 0.3954, 0.5148, 0.39, 0.515, 0.3904, 0.5109, 0.3954, 0.5101, 0.39, 0.515, 0.3859, 0.5154, 0.3868, 0.5118, 0.3904, 0.5109, 0.3859, 0.5154, 0.3641, 0.5154, 0.3632, 0.5118, 0.3868, 0.5118, 0.3632, 0.5118, 0.3632, 0.5, 0.3655, 0.5118, 0.599, 0.724, 0.6048, 0.724, 0.6047, 0.7297, 0.599, 0.7298, 0.6048, 0.724, 0.6103, 0.724, 0.6102, 0.7296, 0.6047, 0.7297, 0.6103, 0.724, 0.6152, 0.724, 0.6149, 0.7296, 0.6102, 0.7296, 0.6152, 0.724, 0.6348, 0.724, 0.6351, 0.7296, 0.6149, 0.7296, 0.599, 0.7298, 0.6047, 0.7297, 0.6046, 0.7352, 0.599, 0.7353, 0.6047, 0.7297, 0.6102, 0.7296, 0.61, 0.735, 0.6046, 0.7352, 0.6102, 0.7296, 0.6149, 0.7296, 0.6141, 0.7346, 0.61, 0.735, 0.6149, 0.7296, 0.6351, 0.7296, 0.6359, 0.7346, 0.6141, 0.7346, 0.599, 0.7353, 0.6046, 0.7352, 0.6046, 0.7399, 0.599, 0.7402, 0.6046, 0.7352, 0.61, 0.735, 0.6096, 0.7391, 0.6046, 0.7399, 0.61, 0.735, 0.6141, 0.7346, 0.6132, 0.7382, 0.6096, 0.7391, 0.6141, 0.7346, 0.6359, 0.7346, 0.6368, 0.75, 0.6132, 0.7382, 0.651, 0.724, 0.651, 0.7298, 0.6453, 0.7297, 0.6452, 0.724, 0.651, 0.7298, 0.651, 0.7353, 0.6454, 0.7352, 0.6453, 0.7297, 0.651, 0.7353, 0.651, 0.75, 0.6454, 0.75, 0.6454, 0.7352, 0.625, 0.776, 0.6152, 0.776, 0.6149, 0.7704, 0.625, 0.7704, 0.6452, 0.724, 0.6453, 0.7297, 0.6398, 0.7296, 0.6397, 0.724, 0.6453, 0.7297, 0.6454, 0.7352, 0.64, 0.735, 0.6398, 0.7296, 0.6454, 0.7352, 0.6454, 0.75, 0.6404, 0.75, 0.64, 0.735, 0.625, 0.7704, 0.6149, 0.7704, 0.6141, 0.7654, 0.625, 0.7654, 0.6397, 0.724, 0.6398, 0.7296, 0.6351, 0.7296, 0.6348, 0.724, 0.6398, 0.7296, 0.64, 0.735, 0.6359, 0.7346, 0.6351, 0.7296, 0.64, 0.735, 0.6404, 0.75, 0.6368, 0.75, 0.6359, 0.7346, 0.625, 0.7654, 0.6141, 0.7654, 0.6132, 0.7618, 0.625, 0.7618, 0.599, 0.776, 0.599, 0.7702, 0.6047, 0.7703, 0.6048, 0.776, 0.599, 0.7702, 0.599, 0.7647, 0.6046, 0.7648, 0.6047, 0.7703, 0.599, 0.7647, 0.599, 0.7598, 0.6046, 0.7601, 0.6046, 0.7648, 0.599, 0.7598, 0.599, 0.7402, 0.6046, 0.7399, 0.6046, 0.7601, 0.6048, 0.776, 0.6047, 0.7703, 0.6102, 0.7704, 0.6103, 0.776, 0.6047, 0.7703, 0.6046, 0.7648, 0.61, 0.765, 0.6102, 0.7704, 0.6046, 0.7648, 0.6046, 0.7601, 0.6096, 0.7609, 0.61, 0.765, 0.6046, 0.7601, 0.6046, 0.7399, 0.6096, 0.7391, 0.6096, 0.7609, 0.6103, 0.776, 0.6102, 0.7704, 0.6149, 0.7704, 0.6152, 0.776, 0.6102, 0.7704, 0.61, 0.765, 0.6141, 0.7654, 0.6149, 0.7704, 0.61, 0.765, 0.6096, 0.7609, 0.6132, 0.7618, 0.6141, 0.7654, 0.6096, 0.7609, 0.6096, 0.7391, 0.6132, 0.7382, 0.6132, 0.7618, 0.6132, 0.7595, 0.625, 0.7618, 0.6132, 0.7618, 0.401, 0.724, 0.401, 0.7298, 0.3953, 0.7297, 0.3952, 0.724, 0.401, 0.7298, 0.401, 0.7353, 0.3954, 0.7352, 0.3953, 0.7297, 0.401, 0.7353, 0.401, 0.7402, 0.3954, 0.7399, 0.3954, 0.7352, 0.401, 0.7402, 0.401, 0.7598, 0.3954, 0.7601, 0.3954, 0.7399, 0.3952, 0.724, 0.3953, 0.7297, 0.3898, 0.7296, 0.3897, 0.724, 0.3953, 0.7297, 0.3954, 0.7352, 0.39, 0.735, 0.3898, 0.7296, 0.3954, 0.7352, 0.3954, 0.7399, 0.3904, 0.7391, 0.39, 0.735, 0.3954, 0.7399, 0.3954, 0.7601, 0.3904, 0.7609, 0.3904, 0.7391, 0.3897, 0.724, 0.3898, 0.7296, 0.3851, 0.7296, 0.3848, 0.724, 0.3898, 0.7296, 0.39, 0.735, 0.3859, 0.7346, 0.3851, 0.7296, 0.39, 0.735, 0.3904, 0.7391, 0.3868, 0.7382, 0.3859, 0.7346, 0.3904, 0.7391, 0.3904, 0.7609, 0.375, 0.7618, 0.3868, 0.7382, 0.401, 0.776, 0.3952, 0.776, 0.3953, 0.7703, 0.401, 0.7702, 0.3952, 0.776, 0.3897, 0.776, 0.3898, 0.7704, 0.3953, 0.7703, 0.3897, 0.776, 0.375, 0.776, 0.375, 0.7704, 0.3898, 0.7704, 0.349, 0.75, 0.349, 0.7402, 0.3546, 0.7399, 0.3546, 0.75, 0.401, 0.7702, 0.3953, 0.7703, 0.3954, 0.7648, 0.401, 0.7647, 0.3953, 0.7703, 0.3898, 0.7704, 0.39, 0.765, 0.3954, 0.7648, 0.3898, 0.7704, 0.375, 0.7704, 0.375, 0.7654, 0.39, 0.765, 0.3546, 0.75, 0.3546, 0.7399, 0.3596, 0.7391, 0.3596, 0.75, 0.401, 0.7647, 0.3954, 0.7648, 0.3954, 0.7601, 0.401, 0.7598, 0.3954, 0.7648, 0.39, 0.765, 0.3904, 0.7609, 0.3954, 0.7601, 0.39, 0.765, 0.375, 0.7654, 0.375, 0.7618, 0.3904, 0.7609, 0.3596, 0.75, 0.3596, 0.7391, 0.3632, 0.7382, 0.3632, 0.75, 0.349, 0.724, 0.3548, 0.724, 0.3547, 0.7297, 0.349, 0.7298, 0.3548, 0.724, 0.3603, 0.724, 0.3602, 0.7296, 0.3547, 0.7297, 0.3603, 0.724, 0.3652, 0.724, 0.3649, 0.7296, 0.3602, 0.7296, 0.3652, 0.724, 0.3848, 0.724, 0.3851, 0.7296, 0.3649, 0.7296, 0.349, 0.7298, 0.3547, 0.7297, 0.3546, 0.7352, 0.349, 0.7353, 0.3547, 0.7297, 0.3602, 0.7296, 0.36, 0.735, 0.3546, 0.7352, 0.3602, 0.7296, 0.3649, 0.7296, 0.3641, 0.7346, 0.36, 0.735, 0.3649, 0.7296, 0.3851, 0.7296, 0.3859, 0.7346, 0.3641, 0.7346, 0.349, 0.7353, 0.3546, 0.7352, 0.3546, 0.7399, 0.349, 0.7402, 0.3546, 0.7352, 0.36, 0.735, 0.3596, 0.7391, 0.3546, 0.7399, 0.36, 0.735, 0.3641, 0.7346, 0.3632, 0.7382, 0.3596, 0.7391, 0.3641, 0.7346, 0.3859, 0.7346, 0.3868, 0.7382, 0.3632, 0.7382, 0.3655, 0.7382, 0.3632, 0.75, 0.3632, 0.7382, 0.599, 0.276, 0.599, 0.2702, 0.6047, 0.2703, 0.6048, 0.276, 0.599, 0.2702, 0.599, 0.2647, 0.6046, 0.2648, 0.6047, 0.2703, 0.599, 0.2647, 0.599, 0.2598, 0.6046, 0.2601, 0.6046, 0.2648, 0.599, 0.2598, 0.599, 0.2402, 0.6046, 0.2399, 0.6046, 0.2601, 0.6048, 0.276, 0.6047, 0.2703, 0.6102, 0.2704, 0.6103, 0.276, 0.6047, 0.2703, 0.6046, 0.2648, 0.61, 0.265, 0.6102, 0.2704, 0.6046, 0.2648, 0.6046, 0.2601, 0.6096, 0.2609, 0.61, 0.265, 0.6046, 0.2601, 0.6046, 0.2399, 0.6096, 0.2391, 0.6096, 0.2609, 0.6103, 0.276, 0.6102, 0.2704, 0.6149, 0.2704, 0.6152, 0.276, 0.6102, 0.2704, 0.61, 0.265, 0.6141, 0.2654, 0.6149, 0.2704, 0.61, 0.265, 0.6096, 0.2609, 0.6132, 0.2618, 0.6141, 0.2654, 0.6096, 0.2609, 0.6096, 0.2391, 0.6132, 0.2382, 0.6132, 0.2618, 0.599, 0.224, 0.6048, 0.224, 0.6047, 0.2297, 0.599, 0.2298, 0.6048, 0.224, 0.6103, 0.224, 0.6102, 0.2296, 0.6047, 0.2297, 0.6103, 0.224, 0.6152, 0.224, 0.6149, 0.2296, 0.6102, 0.2296, 0.6152, 0.224, 0.625, 0.224, 0.625, 0.2296, 0.6149, 0.2296, 0.599, 0.2298, 0.6047, 0.2297, 0.6046, 0.2352, 0.599, 0.2353, 0.6047, 0.2297, 0.6102, 0.2296, 0.61, 0.235, 0.6046, 0.2352, 0.6102, 0.2296, 0.6149, 0.2296, 0.6141, 0.2346, 0.61, 0.235, 0.6149, 0.2296, 0.625, 0.2296, 0.625, 0.2346, 0.6141, 0.2346, 0.599, 0.2353, 0.6046, 0.2352, 0.6046, 0.2399, 0.599, 0.2402, 0.6046, 0.2352, 0.61, 0.235, 0.6096, 0.2391, 0.6046, 0.2399, 0.61, 0.235, 0.6141, 0.2346, 0.6132, 0.2382, 0.6096, 0.2391, 0.6141, 0.2346, 0.625, 0.2346, 0.625, 0.2382, 0.6132, 0.2382, 0.849, 0.526, 0.849, 0.5202, 0.8547, 0.5203, 0.8548, 0.526, 0.849, 0.5202, 0.849, 0.5147, 0.8546, 0.5148, 0.8547, 0.5203, 0.849, 0.5147, 0.849, 0.5, 0.8546, 0.5, 0.8546, 0.5148, 0.625, 0.276, 0.6152, 0.276, 0.6149, 0.2704, 0.625, 0.2704, 0.8548, 0.526, 0.8547, 0.5203, 0.8602, 0.5204, 0.8603, 0.526, 0.8547, 0.5203, 0.8546, 0.5148, 0.86, 0.515, 0.8602, 0.5204, 0.8546, 0.5148, 0.8546, 0.5, 0.8596, 0.5, 0.86, 0.515, 0.625, 0.2704, 0.6149, 0.2704, 0.6141, 0.2654, 0.625, 0.2654, 0.8603, 0.526, 0.8602, 0.5204, 0.875, 0.5204, 0.875, 0.526, 0.8602, 0.5204, 0.86, 0.515, 0.875, 0.5154, 0.875, 0.5204, 0.86, 0.515, 0.8596, 0.5, 0.875, 0.5118, 0.875, 0.5154, 0.625, 0.2654, 0.6141, 0.2654, 0.6132, 0.2618, 0.625, 0.25, 0.6132, 0.2405, 0.6132, 0.2382, 0.625, 0.2382, 0.401, 0.224, 0.401, 0.2298, 0.3953, 0.2297, 0.3952, 0.224, 0.401, 0.2298, 0.401, 0.2353, 0.3954, 0.2352, 0.3953, 0.2297, 0.401, 0.2353, 0.401, 0.2402, 0.3954, 0.2399, 0.3954, 0.2352, 0.401, 0.2402, 0.401, 0.2598, 0.3954, 0.2601, 0.3954, 0.2399, 0.3952, 0.224, 0.3953, 0.2297, 0.3898, 0.2296, 0.3897, 0.224, 0.3953, 0.2297, 0.3954, 0.2352, 0.39, 0.235, 0.3898, 0.2296, 0.3954, 0.2352, 0.3954, 0.2399, 0.3904, 0.2391, 0.39, 0.235, 0.3954, 0.2399, 0.3954, 0.2601, 0.3904, 0.2609, 0.3904, 0.2391, 0.3897, 0.224, 0.3898, 0.2296, 0.375, 0.2296, 0.375, 0.224, 0.3898, 0.2296, 0.39, 0.235, 0.375, 0.2346, 0.375, 0.2296, 0.39, 0.235, 0.3904, 0.2391, 0.375, 0.2382, 0.375, 0.2346, 0.3904, 0.2391, 0.3904, 0.2609, 0.375, 0.2618, 0.375, 0.2382, 0.401, 0.276, 0.3952, 0.276, 0.3953, 0.2703, 0.401, 0.2702, 0.3952, 0.276, 0.3897, 0.276, 0.3898, 0.2704, 0.3953, 0.2703, 0.3897, 0.276, 0.375, 0.276, 0.375, 0.2704, 0.3898, 0.2704, 0.151, 0.5, 0.151, 0.5098, 0.1454, 0.5101, 0.1454, 0.5, 0.401, 0.2702, 0.3953, 0.2703, 0.3954, 0.2648, 0.401, 0.2647, 0.3953, 0.2703, 0.3898, 0.2704, 0.39, 0.265, 0.3954, 0.2648, 0.3898, 0.2704, 0.375, 0.2704, 0.375, 0.2654, 0.39, 0.265, 0.1454, 0.5, 0.1454, 0.5101, 0.1404, 0.5109, 0.1404, 0.5, 0.401, 0.2647, 0.3954, 0.2648, 0.3954, 0.2601, 0.401, 0.2598, 0.3954, 0.2648, 0.39, 0.265, 0.3904, 0.2609, 0.3954, 0.2601, 0.39, 0.265, 0.375, 0.2654, 0.375, 0.2618, 0.3904, 0.2609, 0.1404, 0.5, 0.1404, 0.5109, 0.1368, 0.5118, 0.1368, 0.5, 0.151, 0.526, 0.1452, 0.526, 0.1453, 0.5203, 0.151, 0.5202, 0.1452, 0.526, 0.1397, 0.526, 0.1398, 0.5204, 0.1453, 0.5203, 0.1397, 0.526, 0.1348, 0.526, 0.1351, 0.5204, 0.1398, 0.5204, 0.1348, 0.526, 0.125, 0.526, 0.125, 0.5204, 0.1351, 0.5204, 0.151, 0.5202, 0.1453, 0.5203, 0.1454, 0.5148, 0.151, 0.5147, 0.1453, 0.5203, 0.1398, 0.5204, 0.14, 0.515, 0.1454, 0.5148, 0.1398, 0.5204, 0.1351, 0.5204, 0.1359, 0.5154, 0.14, 0.515, 0.1351, 0.5204, 0.125, 0.5204, 0.125, 0.5154, 0.1359, 0.5154, 0.151, 0.5147, 0.1454, 0.5148, 0.1454, 0.5101, 0.151, 0.5098, 0.1454, 0.5148, 0.14, 0.515, 0.1404, 0.5109, 0.1454, 0.5101, 0.14, 0.515, 0.1359, 0.5154, 0.1368, 0.5118, 0.1404, 0.5109, 0.1359, 0.5154, 0.125, 0.5154, 0.125, 0.5118, 0.1368, 0.5118, 0.125, 0.5118, 0.1368, 0.5, 0.1368, 0.5118, 0.599, 0.02603, 0.599, 0.02024, 0.6047, 0.02026, 0.6048, 0.02603, 0.599, 0.02024, 0.599, 0.01474, 0.6046, 0.01478, 0.6047, 0.02026, 0.599, 0.01474, 0.599, 0.009802, 0.6046, 0.01008, 0.6046, 0.01478, 0.599, 0.009802, 0.599, 0.0, 0.6046, 0.0, 0.6046, 0.01008, 0.6048, 0.02603, 0.6047, 0.02026, 0.6102, 0.02035, 0.6103, 0.02603, 0.6047, 0.02026, 0.6046, 0.01478, 0.61, 0.01503, 0.6102, 0.02035, 0.6046, 0.01478, 0.6046, 0.01008, 0.6096, 0.01088, 0.61, 0.01503, 0.6046, 0.01008, 0.6046, 0.0, 0.6096, 0.0, 0.6096, 0.01088, 0.6103, 0.02603, 0.6102, 0.02035, 0.6149, 0.02043, 0.6152, 0.02603, 0.6102, 0.02035, 0.61, 0.01503, 0.6141, 0.01544, 0.6149, 0.02043, 0.61, 0.01503, 0.6096, 0.01088, 0.6132, 0.01183, 0.6141, 0.01544, 0.6096, 0.01088, 0.6096, 0.0, 0.6132, 0.0, 0.6132, 0.01183, 0.599, 0.974, 0.6048, 0.974, 0.6047, 0.9797, 0.599, 0.9798, 0.6048, 0.974, 0.6103, 0.974, 0.6102, 0.9796, 0.6047, 0.9797, 0.6103, 0.974, 0.6152, 0.974, 0.6149, 0.9796, 0.6102, 0.9796, 0.6152, 0.974, 0.625, 0.974, 0.625, 0.9796, 0.6149, 0.9796, 0.599, 0.9798, 0.6047, 0.9797, 0.6046, 0.9852, 0.599, 0.9853, 0.6047, 0.9797, 0.6102, 0.9796, 0.61, 0.985, 0.6046, 0.9852, 0.6102, 0.9796, 0.6149, 0.9796, 0.6141, 0.9846, 0.61, 0.985, 0.6149, 0.9796, 0.625, 0.9796, 0.625, 0.9846, 0.6141, 0.9846, 0.599, 0.9853, 0.6046, 0.9852, 0.6046, 1.0, 0.599, 1.0, 0.6046, 0.9852, 0.61, 0.985, 0.6096, 1.0, 0.6046, 1.0, 0.61, 0.985, 0.6141, 0.9846, 0.6132, 1.0, 0.6096, 1.0, 0.6141, 0.9846, 0.625, 0.9846, 0.625, 1.0, 0.6132, 1.0, 0.849, 0.724, 0.8548, 0.724, 0.8547, 0.7297, 0.849, 0.7298, 0.8548, 0.724, 0.8603, 0.724, 0.8602, 0.7296, 0.8547, 0.7297, 0.8603, 0.724, 0.875, 0.724, 0.875, 0.7296, 0.8602, 0.7296, 0.625, 0.02603, 0.6152, 0.02603, 0.6149, 0.02043, 0.625, 0.02043, 0.849, 0.7298, 0.8547, 0.7297, 0.8546, 0.7352, 0.849, 0.7353, 0.8547, 0.7297, 0.8602, 0.7296, 0.86, 0.735, 0.8546, 0.7352, 0.8602, 0.7296, 0.875, 0.7296, 0.875, 0.7346, 0.86, 0.735, 0.625, 0.02043, 0.6149, 0.02043, 0.6141, 0.01544, 0.625, 0.01544, 0.849, 0.7353, 0.8546, 0.7352, 0.8546, 0.75, 0.849, 0.75, 0.8546, 0.7352, 0.86, 0.735, 0.8596, 0.75, 0.8546, 0.75, 0.86, 0.735, 0.875, 0.7346, 0.875, 0.7382, 0.8596, 0.75, 0.625, 0.01544, 0.6141, 0.01544, 0.6132, 0.01183, 0.625, 0.01183, 0.6132, 0.01183, 0.6132, 0.0, 0.625, 0.01183, 0.151, 0.724, 0.151, 0.7298, 0.1453, 0.7297, 0.1452, 0.724, 0.151, 0.7298, 0.151, 0.7353, 0.1454, 0.7352, 0.1453, 0.7297, 0.151, 0.7353, 0.151, 0.7402, 0.1454, 0.7399, 0.1454, 0.7352, 0.151, 0.7402, 0.151, 0.75, 0.1454, 0.75, 0.1454, 0.7399, 0.1452, 0.724, 0.1453, 0.7297, 0.1398, 0.7296, 0.1397, 0.724, 0.1453, 0.7297, 0.1454, 0.7352, 0.14, 0.735, 0.1398, 0.7296, 0.1454, 0.7352, 0.1454, 0.7399, 0.1404, 0.7391, 0.14, 0.735, 0.1454, 0.7399, 0.1454, 0.75, 0.1404, 0.75, 0.1404, 0.7391, 0.1397, 0.724, 0.1398, 0.7296, 0.1351, 0.7296, 0.1348, 0.724, 0.1398, 0.7296, 0.14, 0.735, 0.1359, 0.7346, 0.1351, 0.7296, 0.14, 0.735, 0.1404, 0.7391, 0.1368, 0.7382, 0.1359, 0.7346, 0.1404, 0.7391, 0.1404, 0.75, 0.1368, 0.75, 0.1368, 0.7382, 0.401, 0.974, 0.401, 0.9798, 0.3953, 0.9797, 0.3952, 0.974, 0.401, 0.9798, 0.401, 0.9853, 0.3954, 0.9852, 0.3953, 0.9797, 0.401, 0.9853, 0.401, 1.0, 0.3954, 1.0, 0.3954, 0.9852, 0.401, 0.0, 0.401, 0.009802, 0.3954, 0.01008, 0.3954, 0.0, 0.3952, 0.974, 0.3953, 0.9797, 0.3898, 0.9796, 0.3897, 0.974, 0.3953, 0.9797, 0.3954, 0.9852, 0.39, 0.985, 0.3898, 0.9796, 0.3954, 0.9852, 0.3954, 1.0, 0.3904, 1.0, 0.39, 0.985, 0.3954, 0.0, 0.3954, 0.01008, 0.3904, 0.01088, 0.3904, 0.0, 0.3897, 0.974, 0.3898, 0.9796, 0.375, 0.9796, 0.375, 0.974, 0.3898, 0.9796, 0.39, 0.985, 0.375, 0.9846, 0.375, 0.9796, 0.39, 0.985, 0.3904, 1.0, 0.375, 0.9882, 0.375, 0.9846, 0.3904, 0.0, 0.3904, 0.01088, 0.375, 0.01183, 0.375, 0.0, 0.401, 0.02603, 0.3952, 0.02603, 0.3953, 0.02026, 0.401, 0.02024, 0.3952, 0.02603, 0.3897, 0.02603, 0.3898, 0.02035, 0.3953, 0.02026, 0.3897, 0.02603, 0.375, 0.02603, 0.375, 0.02043, 0.3898, 0.02035, 0.125, 0.724, 0.1348, 0.724, 0.1351, 0.7296, 0.125, 0.7296, 0.401, 0.02024, 0.3953, 0.02026, 0.3954, 0.01478, 0.401, 0.01474, 0.3953, 0.02026, 0.3898, 0.02035, 0.39, 0.01503, 0.3954, 0.01478, 0.3898, 0.02035, 0.375, 0.02043, 0.375, 0.01544, 0.39, 0.01503, 0.125, 0.7296, 0.1351, 0.7296, 0.1359, 0.7346, 0.125, 0.7346, 0.401, 0.01474, 0.3954, 0.01478, 0.3954, 0.01008, 0.401, 0.009802, 0.3954, 0.01478, 0.39, 0.01503, 0.3904, 0.01088, 0.3954, 0.01008, 0.39, 0.01503, 0.375, 0.01544, 0.375, 0.01183, 0.3904, 0.01088, 0.125, 0.7346, 0.1359, 0.7346, 0.1368, 0.7382, 0.125, 0.7382, 0.1368, 0.7382, 0.1368, 0.75, 0.125, 0.7382, 0.151, 0.526, 0.151, 0.724, 0.1452, 0.724, 0.1452, 0.526, 0.1452, 0.526, 0.1452, 0.724, 0.1397, 0.724, 0.1397, 0.526, 0.1397, 0.526, 0.1397, 0.724, 0.1348, 0.724, 0.1348, 0.526, 0.1348, 0.526, 0.1348, 0.724, 0.125, 0.724, 0.125, 0.526, 0.375, 0.224, 0.375, 0.02603, 0.3897, 0.02603, 0.3897, 0.224, 0.3897, 0.224, 0.3897, 0.02603, 0.3952, 0.02603, 0.3952, 0.224, 0.3952, 0.224, 0.3952, 0.02603, 0.401, 0.02603, 0.401, 0.224, 0.349, 0.526, 0.151, 0.526, 0.151, 0.5202, 0.349, 0.5202, 0.349, 0.5202, 0.151, 0.5202, 0.151, 0.5147, 0.349, 0.5147, 0.349, 0.5147, 0.151, 0.5147, 0.151, 0.5098, 0.349, 0.5098, 0.349, 0.5098, 0.151, 0.5098, 0.151, 0.5, 0.349, 0.5, 0.375, 0.474, 0.375, 0.276, 0.3897, 0.276, 0.3897, 0.474, 0.3897, 0.474, 0.3897, 0.276, 0.3952, 0.276, 0.3952, 0.474, 0.3952, 0.474, 0.3952, 0.276, 0.401, 0.276, 0.401, 0.474, 0.599, 0.526, 0.401, 0.526, 0.401, 0.5202, 0.599, 0.5202, 0.599, 0.5202, 0.401, 0.5202, 0.401, 0.5147, 0.599, 0.5147, 0.599, 0.5147, 0.401, 0.5147, 0.401, 0.5098, 0.599, 0.5098, 0.599, 0.5098, 0.401, 0.5098, 0.401, 0.4902, 0.599, 0.4902, 0.599, 0.4902, 0.401, 0.4902, 0.401, 0.4853, 0.599, 0.4853, 0.599, 0.4853, 0.401, 0.4853, 0.401, 0.4798, 0.599, 0.4798, 0.599, 0.4798, 0.401, 0.4798, 0.401, 0.474, 0.599, 0.474, 0.401, 0.974, 0.599, 0.974, 0.599, 0.9798, 0.401, 0.9798, 0.401, 0.9798, 0.599, 0.9798, 0.599, 0.9853, 0.401, 0.9853, 0.401, 0.9853, 0.599, 0.9853, 0.599, 1.0, 0.401, 1.0, 0.401, 0.0, 0.599, 0.0, 0.599, 0.009802, 0.401, 0.009802, 0.401, 0.009802, 0.599, 0.009802, 0.599, 0.01474, 0.401, 0.01474, 0.401, 0.01474, 0.599, 0.01474, 0.599, 0.02024, 0.401, 0.02024, 0.401, 0.02024, 0.599, 0.02024, 0.599, 0.02603, 0.401, 0.02603, 0.599, 0.776, 0.401, 0.776, 0.401, 0.7702, 0.599, 0.7702, 0.599, 0.7702, 0.401, 0.7702, 0.401, 0.7647, 0.599, 0.7647, 0.599, 0.7647, 0.401, 0.7647, 0.401, 0.7598, 0.599, 0.7598, 0.599, 0.7598, 0.401, 0.7598, 0.401, 0.7402, 0.599, 0.7402, 0.599, 0.7402, 0.401, 0.7402, 0.401, 0.7353, 0.599, 0.7353, 0.599, 0.7353, 0.401, 0.7353, 0.401, 0.7298, 0.599, 0.7298, 0.599, 0.7298, 0.401, 0.7298, 0.401, 0.724, 0.599, 0.724, 0.599, 0.276, 0.401, 0.276, 0.401, 0.2702, 0.599, 0.2702, 0.599, 0.2702, 0.401, 0.2702, 0.401, 0.2647, 0.599, 0.2647, 0.599, 0.2647, 0.401, 0.2647, 0.401, 0.2598, 0.599, 0.2598, 0.599, 0.2598, 0.401, 0.2598, 0.401, 0.2402, 0.599, 0.2402, 0.599, 0.2402, 0.401, 0.2402, 0.401, 0.2353, 0.599, 0.2353, 0.599, 0.2353, 0.401, 0.2353, 0.401, 0.2298, 0.599, 0.2298, 0.599, 0.2298, 0.401, 0.2298, 0.401, 0.224, 0.599, 0.224, 0.651, 0.724, 0.849, 0.724, 0.849, 0.7298, 0.651, 0.7298, 0.651, 0.7298, 0.849, 0.7298, 0.849, 0.7353, 0.651, 0.7353, 0.651, 0.7353, 0.849, 0.7353, 0.849, 0.75, 0.651, 0.75, 0.625, 0.776, 0.625, 0.974, 0.6152, 0.974, 0.6152, 0.776, 0.6152, 0.776, 0.6152, 0.974, 0.6103, 0.974, 0.6103, 0.776, 0.6103, 0.776, 0.6103, 0.974, 0.6048, 0.974, 0.6048, 0.776, 0.6048, 0.776, 0.6048, 0.974, 0.599, 0.974, 0.599, 0.776, 0.651, 0.526, 0.651, 0.724, 0.6452, 0.724, 0.6452, 0.526, 0.6452, 0.526, 0.6452, 0.724, 0.6397, 0.724, 0.6397, 0.526, 0.6397, 0.526, 0.6397, 0.724, 0.6348, 0.724, 0.6348, 0.526, 0.6348, 0.526, 0.6348, 0.724, 0.6152, 0.724, 0.6152, 0.526, 0.6152, 0.526, 0.6152, 0.724, 0.6103, 0.724, 0.6103, 0.526, 0.6103, 0.526, 0.6103, 0.724, 0.6048, 0.724, 0.6048, 0.526, 0.6048, 0.526, 0.6048, 0.724, 0.599, 0.724, 0.599, 0.526, 0.151, 0.724, 0.349, 0.724, 0.349, 0.7298, 0.151, 0.7298, 0.151, 0.7298, 0.349, 0.7298, 0.349, 0.7353, 0.151, 0.7353, 0.151, 0.7353, 0.349, 0.7353, 0.349, 0.7402, 0.151, 0.7402, 0.151, 0.7402, 0.349, 0.7402, 0.349, 0.75, 0.151, 0.75, 0.375, 0.974, 0.375, 0.776, 0.3897, 0.776, 0.3897, 0.974, 0.3897, 0.974, 0.3897, 0.776, 0.3952, 0.776, 0.3952, 0.974, 0.3952, 0.974, 0.3952, 0.776, 0.401, 0.776, 0.401, 0.974, 0.849, 0.724, 0.849, 0.526, 0.8548, 0.526, 0.8548, 0.724, 0.8548, 0.724, 0.8548, 0.526, 0.8603, 0.526, 0.8603, 0.724, 0.8603, 0.724, 0.8603, 0.526, 0.875, 0.526, 0.875, 0.724, 0.625, 0.02603, 0.625, 0.224, 0.6152, 0.224, 0.6152, 0.02603, 0.6152, 0.02603, 0.6152, 0.224, 0.6103, 0.224, 0.6103, 0.02603, 0.6103, 0.02603, 0.6103, 0.224, 0.6048, 0.224, 0.6048, 0.02603, 0.6048, 0.02603, 0.6048, 0.224, 0.599, 0.224, 0.599, 0.02603, 0.849, 0.526, 0.651, 0.526, 0.651, 0.5202, 0.849, 0.5202, 0.849, 0.5202, 0.651, 0.5202, 0.651, 0.5147, 0.849, 0.5147, 0.849, 0.5147, 0.651, 0.5147, 0.651, 0.5, 0.849, 0.5, 0.625, 0.276, 0.625, 0.474, 0.6152, 0.474, 0.6152, 0.276, 0.6152, 0.276, 0.6152, 0.474, 0.6103, 0.474, 0.6103, 0.276, 0.6103, 0.276, 0.6103, 0.474, 0.6048, 0.474, 0.6048, 0.276, 0.6048, 0.276, 0.6048, 0.474, 0.599, 0.474, 0.599, 0.276, 0.349, 0.724, 0.349, 0.526, 0.3548, 0.526, 0.3548, 0.724, 0.3548, 0.724, 0.3548, 0.526, 0.3603, 0.526, 0.3603, 0.724, 0.3603, 0.724, 0.3603, 0.526, 0.3652, 0.526, 0.3652, 0.724, 0.3652, 0.724, 0.3652, 0.526, 0.3848, 0.526, 0.3848, 0.724, 0.3848, 0.724, 0.3848, 0.526, 0.3897, 0.526, 0.3897, 0.724, 0.3897, 0.724, 0.3897, 0.526, 0.3952, 0.526, 0.3952, 0.724, 0.3952, 0.724, 0.3952, 0.526, 0.401, 0.526, 0.401, 0.724, 0.0, 2.98e-08, 1.0, 0.0, 1.0, 1.0, 2.98e-08, 1.0])
me_cube.materials.append(mat_material)
me_cube.materials.append(mat_dice_face_5)
me_cube.materials.append(mat_dice_face_6)
me_cube.materials.append(mat_dice_face_4)
me_cube.materials.append(mat_dice_face_1)
me_cube.materials.append(mat_dice_face_2)
me_cube.materials.append(mat_dice_face_3)
me_cube.use_mirror_vertex_groups = False
me_cube.update()

# ---- objects
ob_cube = bpy.data.objects.new('Cube', me_cube)

# ---- transforms, parenting, visibility, modifiers, constraints
ob_cube.location = (0.0, 0.0, 1.0)
ob_cube.lock_rotations_4d = False
ob_cube.empty_display_type = 'ARROWS'
ob_cube.lineart.crease_threshold = 0.0

# ---- collection membership
col_collection.objects.link(ob_cube)

# ---- scene / render settings (as saved in the file)
scene.frame_start = 1; scene.frame_end = 50; scene.frame_set(0)
scene.render.engine = 'BLENDER_EEVEE_NEXT'
scene.cycles.sampling_pattern = 'TABULATED_SOBOL'
scene.cycles.use_light_tree = False
scene.view_settings.view_transform = 'Filmic'
bpy.context.view_layer.update()

# ---- added for rendering (the .blend has no active camera and no usable light): camera, sun
cam_auto = bpy.data.cameras.new('AutoCamera')
cam_auto.lens = 50.0
cam_auto.sensor_width = 36.0
cam_auto.clip_end = 1000.0
ob_auto_camera = bpy.data.objects.new('AutoCamera', cam_auto)
scene.collection.objects.link(ob_auto_camera)
ob_auto_camera.location = (3.20507, -3.84609, 3.56406)
ob_auto_camera.rotation_euler = (1.09748, -7.21219e-08, 0.694738)
scene.camera = ob_auto_camera
light_auto_sun = bpy.data.lights.new('AutoSun', 'SUN')
light_auto_sun.energy = 3.0
light_auto_sun.angle = 0.0523599
ob_auto_sun = bpy.data.objects.new('AutoSun', light_auto_sun)
scene.collection.objects.link(ob_auto_sun)
ob_auto_sun.rotation_euler = (0.872665, 0.174533, 0.523599)
bpy.context.view_layer.update()
